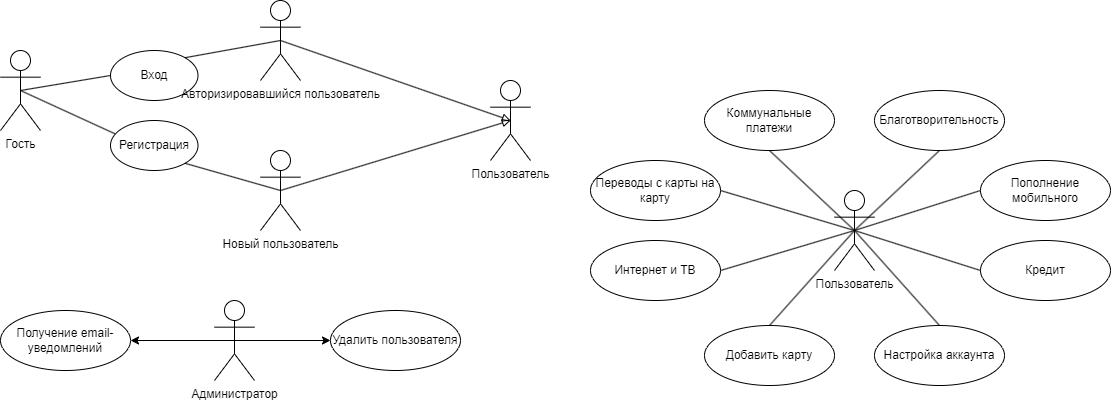

The diagram above was exported from draw.io. Its source (the exported page's mxGraphModel, read from the mxfile embedded in the PNG):
<mxGraphModel dx="1794" dy="1929" grid="1" gridSize="10" guides="1" tooltips="1" connect="1" arrows="1" fold="1" page="1" pageScale="1" pageWidth="827" pageHeight="1169" math="0" shadow="0">
  <root>
    <mxCell id="0" />
    <mxCell id="1" parent="0" />
    <mxCell id="1n72zwQc_Xni-_UfJK5f-4" style="rounded=0;orthogonalLoop=1;jettySize=auto;html=1;exitX=0.5;exitY=0.5;exitDx=0;exitDy=0;exitPerimeter=0;entryX=0;entryY=0.5;entryDx=0;entryDy=0;endArrow=none;endFill=0;" parent="1" source="1n72zwQc_Xni-_UfJK5f-1" target="1n72zwQc_Xni-_UfJK5f-2" edge="1">
      <mxGeometry relative="1" as="geometry" />
    </mxCell>
    <mxCell id="1n72zwQc_Xni-_UfJK5f-5" style="rounded=0;orthogonalLoop=1;jettySize=auto;html=1;exitX=0.5;exitY=0.5;exitDx=0;exitDy=0;exitPerimeter=0;entryX=0.069;entryY=0.28;entryDx=0;entryDy=0;endArrow=none;endFill=0;entryPerimeter=0;" parent="1" source="1n72zwQc_Xni-_UfJK5f-1" target="1n72zwQc_Xni-_UfJK5f-3" edge="1">
      <mxGeometry relative="1" as="geometry" />
    </mxCell>
    <mxCell id="1n72zwQc_Xni-_UfJK5f-1" value="Гость" style="shape=umlActor;verticalLabelPosition=bottom;verticalAlign=top;html=1;outlineConnect=0;" parent="1" vertex="1">
      <mxGeometry x="-530" y="450" width="40" height="80" as="geometry" />
    </mxCell>
    <mxCell id="1n72zwQc_Xni-_UfJK5f-2" value="Вход" style="ellipse;whiteSpace=wrap;html=1;" parent="1" vertex="1">
      <mxGeometry x="-420" y="450" width="87.5" height="50" as="geometry" />
    </mxCell>
    <mxCell id="1n72zwQc_Xni-_UfJK5f-3" value="Регистрация" style="ellipse;whiteSpace=wrap;html=1;" parent="1" vertex="1">
      <mxGeometry x="-420" y="520" width="87.5" height="50" as="geometry" />
    </mxCell>
    <mxCell id="1n72zwQc_Xni-_UfJK5f-29" style="rounded=0;orthogonalLoop=1;jettySize=auto;html=1;exitX=0.5;exitY=0.5;exitDx=0;exitDy=0;exitPerimeter=0;entryX=0;entryY=0.5;entryDx=0;entryDy=0;endArrow=none;endFill=0;" parent="1" source="1n72zwQc_Xni-_UfJK5f-6" target="1n72zwQc_Xni-_UfJK5f-12" edge="1">
      <mxGeometry relative="1" as="geometry" />
    </mxCell>
    <mxCell id="1n72zwQc_Xni-_UfJK5f-30" style="rounded=0;orthogonalLoop=1;jettySize=auto;html=1;exitX=0.5;exitY=0.5;exitDx=0;exitDy=0;exitPerimeter=0;entryX=0;entryY=0.5;entryDx=0;entryDy=0;endArrow=none;endFill=0;" parent="1" source="1n72zwQc_Xni-_UfJK5f-6" target="1n72zwQc_Xni-_UfJK5f-16" edge="1">
      <mxGeometry relative="1" as="geometry" />
    </mxCell>
    <mxCell id="1n72zwQc_Xni-_UfJK5f-31" style="rounded=0;orthogonalLoop=1;jettySize=auto;html=1;exitX=0.5;exitY=0.5;exitDx=0;exitDy=0;exitPerimeter=0;entryX=1;entryY=0.5;entryDx=0;entryDy=0;endArrow=none;endFill=0;" parent="1" source="1n72zwQc_Xni-_UfJK5f-6" target="1n72zwQc_Xni-_UfJK5f-8" edge="1">
      <mxGeometry relative="1" as="geometry" />
    </mxCell>
    <mxCell id="1n72zwQc_Xni-_UfJK5f-32" style="rounded=0;orthogonalLoop=1;jettySize=auto;html=1;exitX=0.5;exitY=0.5;exitDx=0;exitDy=0;exitPerimeter=0;entryX=1;entryY=0.5;entryDx=0;entryDy=0;endArrow=none;endFill=0;" parent="1" source="1n72zwQc_Xni-_UfJK5f-6" target="1n72zwQc_Xni-_UfJK5f-15" edge="1">
      <mxGeometry relative="1" as="geometry" />
    </mxCell>
    <mxCell id="1n72zwQc_Xni-_UfJK5f-33" style="rounded=0;orthogonalLoop=1;jettySize=auto;html=1;exitX=0.5;exitY=0.5;exitDx=0;exitDy=0;exitPerimeter=0;entryX=0.5;entryY=1;entryDx=0;entryDy=0;endArrow=none;endFill=0;" parent="1" source="1n72zwQc_Xni-_UfJK5f-6" target="1n72zwQc_Xni-_UfJK5f-10" edge="1">
      <mxGeometry relative="1" as="geometry" />
    </mxCell>
    <mxCell id="1n72zwQc_Xni-_UfJK5f-34" style="rounded=0;orthogonalLoop=1;jettySize=auto;html=1;exitX=0.5;exitY=0.5;exitDx=0;exitDy=0;exitPerimeter=0;entryX=0.5;entryY=1;entryDx=0;entryDy=0;endArrow=none;endFill=0;" parent="1" source="1n72zwQc_Xni-_UfJK5f-6" target="1n72zwQc_Xni-_UfJK5f-9" edge="1">
      <mxGeometry relative="1" as="geometry" />
    </mxCell>
    <mxCell id="1n72zwQc_Xni-_UfJK5f-35" style="rounded=0;orthogonalLoop=1;jettySize=auto;html=1;exitX=0.5;exitY=0.5;exitDx=0;exitDy=0;exitPerimeter=0;entryX=0.5;entryY=0;entryDx=0;entryDy=0;endArrow=none;endFill=0;" parent="1" source="1n72zwQc_Xni-_UfJK5f-6" target="1n72zwQc_Xni-_UfJK5f-13" edge="1">
      <mxGeometry relative="1" as="geometry" />
    </mxCell>
    <mxCell id="1n72zwQc_Xni-_UfJK5f-36" style="rounded=0;orthogonalLoop=1;jettySize=auto;html=1;exitX=0.5;exitY=0.5;exitDx=0;exitDy=0;exitPerimeter=0;entryX=0.5;entryY=0;entryDx=0;entryDy=0;endArrow=none;endFill=0;" parent="1" source="1n72zwQc_Xni-_UfJK5f-6" target="1n72zwQc_Xni-_UfJK5f-17" edge="1">
      <mxGeometry relative="1" as="geometry" />
    </mxCell>
    <mxCell id="1n72zwQc_Xni-_UfJK5f-6" value="Пользователь" style="shape=umlActor;verticalLabelPosition=bottom;verticalAlign=top;html=1;outlineConnect=0;" parent="1" vertex="1">
      <mxGeometry x="304" y="590" width="40" height="80" as="geometry" />
    </mxCell>
    <mxCell id="1n72zwQc_Xni-_UfJK5f-8" value="Переводы с карты на карту" style="ellipse;whiteSpace=wrap;html=1;" parent="1" vertex="1">
      <mxGeometry x="60" y="560" width="130" height="60" as="geometry" />
    </mxCell>
    <mxCell id="1n72zwQc_Xni-_UfJK5f-9" value="Коммунальные платежи" style="ellipse;whiteSpace=wrap;html=1;" parent="1" vertex="1">
      <mxGeometry x="174" y="490" width="130" height="60" as="geometry" />
    </mxCell>
    <mxCell id="1n72zwQc_Xni-_UfJK5f-10" value="Благотворительность" style="ellipse;whiteSpace=wrap;html=1;" parent="1" vertex="1">
      <mxGeometry x="344" y="490" width="130" height="60" as="geometry" />
    </mxCell>
    <mxCell id="1n72zwQc_Xni-_UfJK5f-12" value="Пополнение мобильного" style="ellipse;whiteSpace=wrap;html=1;" parent="1" vertex="1">
      <mxGeometry x="450" y="560" width="130" height="60" as="geometry" />
    </mxCell>
    <mxCell id="1n72zwQc_Xni-_UfJK5f-13" value="Добавить карту" style="ellipse;whiteSpace=wrap;html=1;" parent="1" vertex="1">
      <mxGeometry x="174" y="725" width="130" height="60" as="geometry" />
    </mxCell>
    <mxCell id="1n72zwQc_Xni-_UfJK5f-15" value="Интернет и ТВ" style="ellipse;whiteSpace=wrap;html=1;" parent="1" vertex="1">
      <mxGeometry x="60" y="640" width="130" height="60" as="geometry" />
    </mxCell>
    <mxCell id="1n72zwQc_Xni-_UfJK5f-16" value="Кредит" style="ellipse;whiteSpace=wrap;html=1;" parent="1" vertex="1">
      <mxGeometry x="450" y="640" width="130" height="60" as="geometry" />
    </mxCell>
    <mxCell id="1n72zwQc_Xni-_UfJK5f-17" value="Настройка аккаунта" style="ellipse;whiteSpace=wrap;html=1;" parent="1" vertex="1">
      <mxGeometry x="344" y="725" width="130" height="60" as="geometry" />
    </mxCell>
    <mxCell id="1n72zwQc_Xni-_UfJK5f-28" style="edgeStyle=orthogonalEdgeStyle;rounded=0;orthogonalLoop=1;jettySize=auto;html=1;exitX=0.5;exitY=1;exitDx=0;exitDy=0;" parent="1" source="1n72zwQc_Xni-_UfJK5f-16" target="1n72zwQc_Xni-_UfJK5f-16" edge="1">
      <mxGeometry relative="1" as="geometry" />
    </mxCell>
    <mxCell id="1n72zwQc_Xni-_UfJK5f-40" style="edgeStyle=orthogonalEdgeStyle;rounded=0;orthogonalLoop=1;jettySize=auto;html=1;exitX=0.5;exitY=0.5;exitDx=0;exitDy=0;exitPerimeter=0;entryX=0;entryY=0.5;entryDx=0;entryDy=0;" parent="1" source="1n72zwQc_Xni-_UfJK5f-37" target="1n72zwQc_Xni-_UfJK5f-38" edge="1">
      <mxGeometry relative="1" as="geometry" />
    </mxCell>
    <mxCell id="1n72zwQc_Xni-_UfJK5f-41" style="edgeStyle=orthogonalEdgeStyle;rounded=0;orthogonalLoop=1;jettySize=auto;html=1;exitX=0.5;exitY=0.5;exitDx=0;exitDy=0;exitPerimeter=0;entryX=1;entryY=0.5;entryDx=0;entryDy=0;" parent="1" source="1n72zwQc_Xni-_UfJK5f-37" target="1n72zwQc_Xni-_UfJK5f-39" edge="1">
      <mxGeometry relative="1" as="geometry" />
    </mxCell>
    <mxCell id="1n72zwQc_Xni-_UfJK5f-37" value="Администратор" style="shape=umlActor;verticalLabelPosition=bottom;verticalAlign=top;html=1;outlineConnect=0;" parent="1" vertex="1">
      <mxGeometry x="-316" y="700" width="40" height="80" as="geometry" />
    </mxCell>
    <mxCell id="1n72zwQc_Xni-_UfJK5f-38" value="Удалить пользователя" style="ellipse;whiteSpace=wrap;html=1;" parent="1" vertex="1">
      <mxGeometry x="-200" y="710" width="130" height="60" as="geometry" />
    </mxCell>
    <mxCell id="1n72zwQc_Xni-_UfJK5f-39" value="Получение email-уведомлений" style="ellipse;whiteSpace=wrap;html=1;" parent="1" vertex="1">
      <mxGeometry x="-530" y="710" width="130" height="60" as="geometry" />
    </mxCell>
    <mxCell id="bTeROC17_hmqkAQjKIFs-12" style="rounded=0;orthogonalLoop=1;jettySize=auto;html=1;exitX=0.5;exitY=0.5;exitDx=0;exitDy=0;exitPerimeter=0;endArrow=block;endFill=0;entryX=0.5;entryY=0.5;entryDx=0;entryDy=0;entryPerimeter=0;" edge="1" parent="1" source="bTeROC17_hmqkAQjKIFs-1" target="bTeROC17_hmqkAQjKIFs-10">
      <mxGeometry relative="1" as="geometry">
        <mxPoint x="-60" y="490" as="targetPoint" />
      </mxGeometry>
    </mxCell>
    <mxCell id="bTeROC17_hmqkAQjKIFs-1" value="Авторизировавшийся пользователь" style="shape=umlActor;verticalLabelPosition=bottom;verticalAlign=top;html=1;outlineConnect=0;" vertex="1" parent="1">
      <mxGeometry x="-270" y="400" width="40" height="80" as="geometry" />
    </mxCell>
    <mxCell id="bTeROC17_hmqkAQjKIFs-2" value="Новый пользователь" style="shape=umlActor;verticalLabelPosition=bottom;verticalAlign=top;html=1;outlineConnect=0;" vertex="1" parent="1">
      <mxGeometry x="-270" y="550" width="40" height="80" as="geometry" />
    </mxCell>
    <mxCell id="bTeROC17_hmqkAQjKIFs-3" style="rounded=0;orthogonalLoop=1;jettySize=auto;html=1;exitX=1;exitY=0;exitDx=0;exitDy=0;entryX=0.5;entryY=0.5;entryDx=0;entryDy=0;entryPerimeter=0;endArrow=none;endFill=0;" edge="1" parent="1" source="1n72zwQc_Xni-_UfJK5f-2" target="bTeROC17_hmqkAQjKIFs-1">
      <mxGeometry relative="1" as="geometry" />
    </mxCell>
    <mxCell id="bTeROC17_hmqkAQjKIFs-4" style="rounded=0;orthogonalLoop=1;jettySize=auto;html=1;exitX=1;exitY=1;exitDx=0;exitDy=0;entryX=0.5;entryY=0.5;entryDx=0;entryDy=0;entryPerimeter=0;endArrow=none;endFill=0;" edge="1" parent="1" source="1n72zwQc_Xni-_UfJK5f-3" target="bTeROC17_hmqkAQjKIFs-2">
      <mxGeometry relative="1" as="geometry" />
    </mxCell>
    <mxCell id="bTeROC17_hmqkAQjKIFs-10" value="Пользователь" style="shape=umlActor;verticalLabelPosition=bottom;verticalAlign=top;html=1;outlineConnect=0;" vertex="1" parent="1">
      <mxGeometry x="-40" y="480" width="40" height="80" as="geometry" />
    </mxCell>
    <mxCell id="bTeROC17_hmqkAQjKIFs-11" style="rounded=0;orthogonalLoop=1;jettySize=auto;html=1;exitX=0.5;exitY=0.5;exitDx=0;exitDy=0;exitPerimeter=0;entryX=0.5;entryY=0.5;entryDx=0;entryDy=0;entryPerimeter=0;endArrow=block;endFill=0;" edge="1" parent="1" source="bTeROC17_hmqkAQjKIFs-2" target="bTeROC17_hmqkAQjKIFs-10">
      <mxGeometry relative="1" as="geometry" />
    </mxCell>
  </root>
</mxGraphModel>